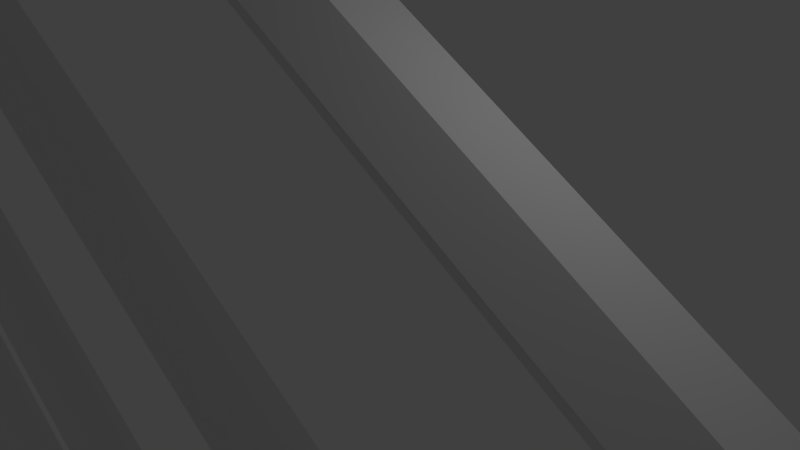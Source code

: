 # Source: corrim85inclinato.blend  (saved by Blender 2.58.1; exported with 4.5.12 LTS)
import bpy
from mathutils import Matrix  # noqa: F401  (used for matrix-valued properties, if any)

bpy.ops.wm.read_factory_settings(use_empty=True)
scene = bpy.context.scene
scene.name = 'Scene'

# ---- collections
col_collection_1 = bpy.data.collections.new('Collection 1'); scene.collection.children.link(col_collection_1)

# ---- materials (node trees are filled in below, after node groups)
mat_uni_metal_birght = bpy.data.materials.new('uni_metal_birght')
mat_uni_metal_birght.alpha_threshold = 0.0
mat_uni_metal_birght.use_transparent_shadow = False
mat_uni_metal_birght.roughness = 0.5
mat_uni_metal_birght.line_color = (0.0, 0.0, 0.0, 1.0)

# ---- material node trees

# ---- world
world_world = bpy.data.worlds.new('World'); scene.world = world_world
world_world.color = (0.05088, 0.05088, 0.05088)
world_world.use_sun_shadow = False
world_world.sun_shadow_jitter_overblur = 0.0
world_world.cycles.sampling_method = 'MANUAL'
world_world.cycles.sample_map_resolution = 256

# ---- cameras
cam_camera = bpy.data.cameras.new('Camera')
cam_camera.clip_end = 100.0
cam_camera.lens = 35.0
cam_camera.ortho_scale = 7.314
cam_camera.dof.focus_distance = 0.0
cam_camera.dof.aperture_fstop = 128.0

# ---- lights
light_lamp = bpy.data.lights.new('Lamp', 'POINT')
light_lamp.transmission_factor = 0.0
light_lamp.cutoff_distance = 30.0
light_lamp.energy = 100.0
light_lamp.shadow_buffer_clip_start = 1.001
light_lamp.shadow_soft_size = 1.0
light_lamp.shadow_maximum_resolution = 0.006
light_lamp.use_absolute_resolution = True
light_lamp.cycles.use_multiple_importance_sampling = False

# ---- meshes
me_cube_001 = bpy.data.meshes.new('Cube.001')
me_cube_001.from_pydata([(60.17, 2.964, -93.81), (60.17, -3.036, -93.81), (59.97, -3.036, -93.81), (59.97, 2.969, -93.81), (60.14, 2.011, 6.375), (60.14, -2.083, 6.375), (60.0, -2.083, 6.375), (60.0, 2.007, 6.375), (-60.08, 2.975, 76.63), (-60.08, 2.096, 74.51), (-60.08, -0.02509, 73.63), (-60.08, -2.146, 74.51), (-60.08, -3.025, 76.63), (-60.08, -2.146, 78.75), (-60.08, -0.02509, 79.63), (-60.08, 2.096, 78.75), (59.92, 2.975, 4.243), (59.92, 2.096, 2.122), (59.92, -0.02507, 1.243), (59.92, -2.146, 2.122), (59.92, -3.025, 4.243), (59.92, -2.146, 6.365), (59.92, -0.02507, 7.243), (59.92, 2.096, 6.365), (-60.08, -0.02509, 76.63), (59.92, -0.02507, 4.243), (60.17, -3.036, 4.241), (60.17, 2.964, 4.241), (59.97, -3.036, 4.241), (59.97, 2.96, 4.241), (59.89, 1.013, -84.62), (59.89, 0.5134, -83.75), (59.89, -0.4866, -83.75), (59.89, -0.9866, -84.62), (59.89, -0.4866, -85.49), (59.89, 0.5134, -85.49), (-59.86, 1.013, -12.23), (-59.86, 0.5134, -11.37), (-59.86, -0.4866, -11.37), (-59.86, -0.9866, -12.23), (-59.86, -0.4866, -13.1), (-59.86, 0.5134, -13.1), (59.89, 0.01344, -84.62), (-59.86, 0.01344, -12.23), (-59.86, 0.01344, 1.27), (59.89, 0.01344, -71.12), (-59.86, 0.5134, 0.4041), (-59.86, -0.4866, 0.4041), (-59.86, -0.9866, 1.27), (-59.86, -0.4866, 2.136), (-59.86, 0.5134, 2.136), (-59.86, 1.013, 1.27), (59.89, 0.5134, -71.98), (59.89, -0.4866, -71.98), (59.89, -0.9866, -71.12), (59.89, -0.4866, -70.25), (59.89, 0.5134, -70.25), (59.89, 1.013, -71.12), (59.89, 1.013, -44.71), (59.89, 0.5134, -43.84), (59.89, -0.4866, -43.84), (59.89, -0.9866, -44.71), (59.89, -0.4866, -45.57), (59.89, 0.5134, -45.57), (-59.86, 1.013, 27.68), (-59.86, 0.5134, 28.55), (-59.86, -0.4866, 28.55), (-59.86, -0.9866, 27.68), (-59.86, -0.4866, 26.81), (-59.86, 0.5134, 26.81), (59.89, 0.01344, -44.71), (-59.86, 0.01344, 27.68), (-59.86, 0.01344, 14.17), (59.89, 0.01344, -58.21), (-59.86, 0.5134, 13.31), (-59.86, -0.4866, 13.31), (-59.86, -0.9866, 14.17), (-59.86, -0.4866, 15.04), (-59.86, 0.5134, 15.04), (-59.86, 1.013, 14.17), (59.89, 0.5134, -59.08), (59.89, -0.4866, -59.08), (59.89, -0.9866, -58.21), (59.89, -0.4866, -57.35), (59.89, 0.5134, -57.35), (59.89, 1.013, -58.21), (59.89, 1.013, -33.6), (59.89, 0.5134, -32.74), (59.89, -0.4866, -32.74), (59.89, -0.9866, -33.6), (59.89, -0.4866, -34.47), (59.89, 0.5134, -34.47), (-59.86, 1.013, 38.78), (-59.86, 0.5134, 39.65), (-59.86, -0.4866, 39.65), (-59.86, -0.9866, 38.78), (-59.86, -0.4866, 37.92), (-59.86, 0.5134, 37.92), (59.89, 0.01344, -33.6), (-59.86, 0.01344, 38.78), (-59.86, 0.01344, 52.29), (59.89, 0.01344, -20.1), (-59.86, 0.5134, 51.42), (-59.86, -0.4866, 51.42), (-59.86, -0.9866, 52.29), (-59.86, -0.4866, 53.15), (-59.86, 0.5134, 53.15), (-59.86, 1.013, 52.29), (59.89, 0.5134, -20.96), (59.89, -0.4866, -20.96), (59.89, -0.9866, -20.1), (59.89, -0.4866, -19.23), (59.89, 0.5134, -19.23), (59.89, 1.013, -20.1), (59.89, 1.013, -7.493), (59.89, 0.5134, -6.627), (59.89, -0.4866, -6.627), (59.89, -0.9866, -7.493), (59.89, -0.4866, -8.359), (59.89, 0.5134, -8.359), (-59.86, 1.013, 64.89), (-59.86, 0.5134, 65.76), (-59.86, -0.4866, 65.76), (-59.86, -0.9866, 64.89), (-59.86, -0.4866, 64.03), (-59.86, 0.5134, 64.03), (59.89, 0.01344, -7.493), (-59.86, 0.01344, 64.89), (-60.14, 2.96, 76.63), (-60.14, -3.036, 76.63), (-59.94, 2.964, 76.63), (-59.94, -3.036, 76.63), (-60.11, 2.007, 78.76), (-60.11, -2.083, 78.76), (-59.98, -2.083, 78.76), (-59.98, 2.011, 78.76), (-60.15, 2.969, -21.42), (-60.14, -3.036, -21.42), (-59.94, -3.036, -21.42), (-59.94, 2.964, -21.42)], [], [(0, 1, 2, 3), (4, 7, 6, 5), (24, 8, 9), (25, 17, 16), (24, 9, 10), (25, 18, 17), (24, 10, 11), (25, 19, 18), (24, 11, 12), (25, 20, 19), (24, 12, 13), (25, 21, 20), (24, 13, 14), (25, 22, 21), (24, 14, 15), (25, 23, 22), (24, 15, 8), (25, 16, 23), (8, 16, 17, 9), (9, 17, 18, 10), (10, 18, 19, 11), (11, 19, 20, 12), (12, 20, 21, 13), (13, 21, 22, 14), (14, 22, 23, 15), (15, 23, 16, 8), (0, 27, 26, 1), (27, 4, 5, 26), (1, 26, 28, 2), (26, 5, 6, 28), (2, 28, 29, 3), (28, 6, 7, 29), (4, 27, 29, 7), (27, 0, 3, 29), (42, 30, 31), (43, 37, 36), (42, 31, 32), (43, 38, 37), (42, 32, 33), (43, 39, 38), (42, 33, 34), (43, 40, 39), (42, 34, 35), (43, 41, 40), (42, 35, 30), (43, 36, 41), (30, 36, 37, 31), (31, 37, 38, 32), (32, 38, 39, 33), (33, 39, 40, 34), (34, 40, 41, 35), (35, 41, 36, 30), (52, 46, 51, 57), (53, 47, 46, 52), (54, 48, 47, 53), (55, 49, 48, 54), (56, 50, 49, 55), (57, 51, 50, 56), (44, 51, 46), (45, 52, 57), (44, 46, 47), (45, 53, 52), (44, 47, 48), (45, 54, 53), (44, 48, 49), (45, 55, 54), (44, 49, 50), (45, 56, 55), (44, 50, 51), (45, 57, 56), (70, 58, 59), (71, 65, 64), (70, 59, 60), (71, 66, 65), (70, 60, 61), (71, 67, 66), (70, 61, 62), (71, 68, 67), (70, 62, 63), (71, 69, 68), (70, 63, 58), (71, 64, 69), (58, 64, 65, 59), (59, 65, 66, 60), (60, 66, 67, 61), (61, 67, 68, 62), (62, 68, 69, 63), (63, 69, 64, 58), (80, 74, 79, 85), (81, 75, 74, 80), (82, 76, 75, 81), (83, 77, 76, 82), (84, 78, 77, 83), (85, 79, 78, 84), (72, 79, 74), (73, 80, 85), (72, 74, 75), (73, 81, 80), (72, 75, 76), (73, 82, 81), (72, 76, 77), (73, 83, 82), (72, 77, 78), (73, 84, 83), (72, 78, 79), (73, 85, 84), (98, 86, 87), (99, 93, 92), (98, 87, 88), (99, 94, 93), (98, 88, 89), (99, 95, 94), (98, 89, 90), (99, 96, 95), (98, 90, 91), (99, 97, 96), (98, 91, 86), (99, 92, 97), (86, 92, 93, 87), (87, 93, 94, 88), (88, 94, 95, 89), (89, 95, 96, 90), (90, 96, 97, 91), (91, 97, 92, 86), (108, 102, 107, 113), (109, 103, 102, 108), (110, 104, 103, 109), (111, 105, 104, 110), (112, 106, 105, 111), (113, 107, 106, 112), (100, 107, 102), (101, 108, 113), (100, 102, 103), (101, 109, 108), (100, 103, 104), (101, 110, 109), (100, 104, 105), (101, 111, 110), (100, 105, 106), (101, 112, 111), (100, 106, 107), (101, 113, 112), (126, 114, 115), (127, 121, 120), (126, 115, 116), (127, 122, 121), (126, 116, 117), (127, 123, 122), (126, 117, 118), (127, 124, 123), (126, 118, 119), (127, 125, 124), (126, 119, 114), (127, 120, 125), (114, 120, 121, 115), (115, 121, 122, 116), (116, 122, 123, 117), (117, 123, 124, 118), (118, 124, 125, 119), (119, 125, 120, 114), (130, 139, 136, 128), (135, 130, 128, 132), (129, 133, 132, 128), (137, 129, 128, 136), (131, 134, 133, 129), (138, 131, 129, 137), (130, 135, 134, 131), (139, 130, 131, 138), (135, 132, 133, 134), (139, 138, 137, 136)])
_uv = me_cube_001.uv_layers.new(name='UVTex')
_uv.uv.foreach_set('vector', [0.3553, 0.2201, 0.3409, 0.22, 0.341, 0.2182, 0.3554, 0.2182, 0.3492, 0.1303, 0.3492, 0.1316, 0.3393, 0.1316, 0.3394, 0.1303, 0.6716, 0.1074, 0.6767, 0.1023, 0.6788, 0.1074, 0.6716, 0.1593, 0.6767, 0.1542, 0.6788, 0.1593, 0.6692, 0.5089, 0.6665, 0.5023, 0.672, 0.5023, 0.6716, 0.1664, 0.6716, 0.1593, 0.6767, 0.1614, 0.6716, 0.1491, 0.6767, 0.144, 0.6788, 0.1491, 0.6767, 0.09511, 0.6716, 0.09003, 0.6767, 0.08793, 0.6782, 0.1101, 0.6716, 0.1129, 0.6716, 0.1074, 0.6788, 0.1542, 0.6716, 0.1542, 0.6737, 0.1491, 0.6737, 0.4968, 0.6665, 0.4968, 0.6686, 0.4917, 0.6782, 0.1272, 0.6716, 0.13, 0.6716, 0.1245, 0.6767, 0.09511, 0.6767, 0.1023, 0.6716, 0.1002, 0.6767, 0.1316, 0.6767, 0.1388, 0.6716, 0.1367, 0.6788, 0.1388, 0.6737, 0.1438, 0.6716, 0.1388, 0.6716, 0.1664, 0.6767, 0.1715, 0.6716, 0.1736, 0.6665, 0.4917, 0.6716, 0.4866, 0.6737, 0.4917, 0.6665, 0.4995, 0.6731, 0.4968, 0.6731, 0.5023, 0.3332, 0.7717, 0.6468, 0.7717, 0.6689, 0.8123, 0.3553, 0.8123, 0.0, 0.04428, 0.3354, 0.04428, 0.3442, 0.08793, 0.008801, 0.08793, 0.003903, 0.1316, 0.3393, 0.1316, 0.3354, 0.1752, 0.0, 0.1752, 0.005435, 0.1752, 0.3409, 0.1752, 0.3354, 0.2187, 0.0, 0.2187, 0.005437, 0.2187, 0.3409, 0.2187, 0.3354, 0.2621, 0.0, 0.2621, 0.003903, 0.08793, 0.3393, 0.08793, 0.3354, 0.1316, 0.0, 0.1316, 0.0, 0.0, 0.3403, 7.304e-08, 0.3493, 0.04428, 0.008929, 0.04428, 0.3332, 0.7311, 0.6468, 0.7311, 0.6689, 0.7717, 0.3553, 0.7717, 0.8293, 0.002092, 0.8293, 0.2332, 0.7992, 0.2311, 0.7992, 0.0, 0.6809, 0.4764, 0.6786, 0.4815, 0.6688, 0.4815, 0.6665, 0.4764, 0.77, 0.0, 0.7992, 0.2272, 0.7695, 0.2272, 0.7404, 2.996e-09, 0.3332, 0.6534, 0.3332, 0.6589, 0.3325, 0.6589, 0.3325, 0.6534, 0.8894, 0.002094, 0.8894, 0.2332, 0.8593, 0.2311, 0.8593, 3.652e-08, 0.6665, 0.4866, 0.6688, 0.4815, 0.6786, 0.4815, 0.6808, 0.4866, 0.3325, 0.67, 0.3325, 0.6645, 0.3332, 0.6645, 0.3332, 0.67, 0.9195, 0.2332, 0.9195, 0.002423, 0.9496, 0.0004489, 0.9496, 0.2312, 0.4326, 0.2177, 0.4347, 0.2189, 0.4326, 0.2201, 0.4254, 0.2197, 0.4266, 0.2177, 0.4278, 0.2197, 0.4073, 0.04334, 0.4085, 0.04541, 0.4061, 0.04541, 0.3736, 0.2197, 0.3736, 0.2173, 0.3757, 0.2185, 0.3953, 0.2185, 0.3932, 0.2197, 0.3932, 0.2173, 0.3998, 0.2194, 0.3974, 0.2194, 0.3986, 0.2173, 0.4162, 0.2194, 0.4138, 0.2194, 0.415, 0.2173, 0.3817, 0.04389, 0.3796, 0.04509, 0.3796, 0.04269, 0.3953, 0.2197, 0.3953, 0.2173, 0.3974, 0.2185, 0.4314, 0.2177, 0.4326, 0.2197, 0.4302, 0.2197, 0.415, 0.04541, 0.4162, 0.04334, 0.4174, 0.04541, 0.4483, 0.04301, 0.4504, 0.04421, 0.4483, 0.04541, 0.999, 0.5613, 0.6859, 0.5613, 0.6655, 0.5206, 0.9786, 0.5206, 0.6603, 0.605, 0.3332, 0.605, 0.3384, 0.5629, 0.6655, 0.5629, 0.6626, 0.3907, 0.3332, 0.3907, 0.3371, 0.3478, 0.6665, 0.3478, 0.3294, 0.6478, 0.0, 0.6478, 0.003859, 0.605, 0.3332, 0.605, 0.6679, 0.2173, 0.3409, 0.2173, 0.346, 0.1752, 0.6731, 0.1752, 0.999, 0.6457, 0.6859, 0.6457, 0.6655, 0.605, 0.9786, 0.605, 0.999, 0.6864, 0.6859, 0.6864, 0.6655, 0.6457, 0.9786, 0.6457, 0.6679, 0.2621, 0.3409, 0.2621, 0.346, 0.2201, 0.6731, 0.2201, 0.3294, 0.605, 0.0, 0.605, 0.003859, 0.5621, 0.3332, 0.5621, 0.6626, 0.3478, 0.3332, 0.3478, 0.3371, 0.305, 0.6665, 0.305, 0.6664, 0.13, 0.3393, 0.13, 0.3445, 0.08793, 0.6716, 0.08793, 0.999, 0.7311, 0.6859, 0.7311, 0.6655, 0.6904, 0.9786, 0.6904, 0.4409, 0.2177, 0.443, 0.2189, 0.4409, 0.2201, 0.39, 0.04509, 0.3912, 0.04301, 0.3924, 0.04509, 0.3739, 0.04237, 0.3751, 0.04445, 0.3727, 0.04445, 0.4356, 0.04573, 0.4356, 0.04334, 0.4377, 0.04453, 0.3777, 0.2185, 0.3757, 0.2197, 0.3757, 0.2173, 0.3932, 0.2194, 0.3908, 0.2194, 0.392, 0.2173, 0.4037, 0.04541, 0.4013, 0.04541, 0.4025, 0.04334, 0.3989, 0.04421, 0.3968, 0.04541, 0.3968, 0.04301, 0.4267, 0.04573, 0.4267, 0.04334, 0.4287, 0.04453, 0.3936, 0.04301, 0.3947, 0.04509, 0.3924, 0.04509, 0.3712, 0.2197, 0.3724, 0.2177, 0.3736, 0.2197, 0.4368, 0.2177, 0.4388, 0.2189, 0.4368, 0.2201, 0.3887, 0.2173, 0.3908, 0.2185, 0.3887, 0.2197, 0.4219, 0.04573, 0.4231, 0.04366, 0.4243, 0.04573, 0.4255, 0.04366, 0.4267, 0.04573, 0.4243, 0.04573, 0.4397, 0.04573, 0.4397, 0.04334, 0.4418, 0.04453, 0.4397, 0.04453, 0.4377, 0.04573, 0.4377, 0.04334, 0.3707, 0.04413, 0.3683, 0.04413, 0.3695, 0.04205, 0.4198, 0.04541, 0.4174, 0.04541, 0.4186, 0.04334, 0.4409, 0.2189, 0.4388, 0.2201, 0.4388, 0.2177, 0.3968, 0.04541, 0.3947, 0.04421, 0.3968, 0.04301, 0.4451, 0.04334, 0.4463, 0.04541, 0.4439, 0.04541, 0.4042, 0.2194, 0.4054, 0.2173, 0.4066, 0.2194, 0.3751, 0.04357, 0.3772, 0.04237, 0.3772, 0.04477, 0.6668, 0.8531, 0.3537, 0.8531, 0.3332, 0.8123, 0.6463, 0.8123, 0.6603, 0.6891, 0.3332, 0.6891, 0.3384, 0.647, 0.6655, 0.647, 0.3294, 0.5192, 0.0, 0.5192, 0.003856, 0.4764, 0.3332, 0.4764, 0.3294, 0.3478, 0.0, 0.3478, 0.003856, 0.305, 0.3332, 0.305, 0.6763, 0.04205, 0.3493, 0.04205, 0.3544, 0.0, 0.6815, 7.304e-08, 0.6668, 0.9346, 0.3537, 0.9346, 0.3332, 0.8938, 0.6463, 0.8938, 1.0, 0.3457, 0.6869, 0.3457, 0.6665, 0.305, 0.9796, 0.305, 0.6603, 0.647, 0.3332, 0.647, 0.3384, 0.605, 0.6655, 0.605, 0.6626, 0.305, 0.3332, 0.305, 0.3371, 0.2621, 0.6665, 0.2621, 0.6626, 0.4335, 0.3332, 0.4335, 0.3371, 0.3907, 0.6665, 0.3907, 0.6664, 0.1736, 0.3393, 0.1736, 0.3445, 0.1316, 0.6716, 0.1316, 1.0, 0.3886, 0.6869, 0.3886, 0.6665, 0.3478, 0.9796, 0.3478, 0.3879, 0.04269, 0.39, 0.04389, 0.3879, 0.04509, 0.423, 0.2197, 0.4242, 0.2177, 0.4254, 0.2197, 0.4323, 0.04334, 0.4335, 0.04541, 0.4311, 0.04541, 0.4356, 0.04573, 0.4335, 0.04453, 0.4356, 0.04334, 0.3846, 0.2185, 0.3825, 0.2197, 0.3825, 0.2173, 0.4061, 0.04541, 0.4037, 0.04541, 0.4049, 0.04334, 0.4013, 0.04541, 0.3989, 0.04541, 0.4001, 0.04334, 0.3879, 0.04389, 0.3858, 0.04509, 0.3858, 0.04269, 0.3667, 0.2197, 0.3667, 0.2173, 0.3688, 0.2185, 0.3813, 0.2173, 0.3825, 0.2194, 0.3801, 0.2194, 0.3619, 0.2197, 0.3631, 0.2177, 0.3643, 0.2197, 0.4105, 0.04301, 0.4126, 0.04421, 0.4105, 0.04541, 0.4186, 0.2173, 0.4207, 0.2185, 0.4186, 0.2197, 0.3638, 0.04413, 0.365, 0.04205, 0.3662, 0.04413, 0.3789, 0.2173, 0.3801, 0.2194, 0.3777, 0.2194, 0.3554, 0.2201, 0.3554, 0.2177, 0.3575, 0.2189, 0.4439, 0.04453, 0.4418, 0.04573, 0.4418, 0.04334, 0.4516, 0.2197, 0.4492, 0.2197, 0.4504, 0.2177, 0.4186, 0.2194, 0.4162, 0.2194, 0.4174, 0.2173, 0.4492, 0.2189, 0.4471, 0.2201, 0.4471, 0.2177, 0.3837, 0.04509, 0.3837, 0.04269, 0.3858, 0.04389, 0.429, 0.2177, 0.4302, 0.2197, 0.4278, 0.2197, 0.3772, 0.04477, 0.3784, 0.04269, 0.3796, 0.04477, 0.3707, 0.04205, 0.3727, 0.04325, 0.3707, 0.04445, 0.6668, 0.8938, 0.3537, 0.8938, 0.3332, 0.8531, 0.6463, 0.8531, 0.6713, 0.08793, 0.3442, 0.08793, 0.3494, 0.04588, 0.6765, 0.04588, 0.3294, 0.4335, 0.0, 0.4335, 0.003856, 0.3907, 0.3332, 0.3907, 0.3294, 0.4764, 0.0, 0.4764, 0.003856, 0.4335, 0.3332, 0.4335, 0.6603, 0.7311, 0.3332, 0.7311, 0.3384, 0.6891, 0.6655, 0.6891, 0.999, 0.4751, 0.6859, 0.4751, 0.6655, 0.4343, 0.9786, 0.4343, 0.6668, 0.9753, 0.3537, 0.9753, 0.3332, 0.9346, 0.6463, 0.9346, 0.3271, 0.6899, 0.0, 0.6899, 0.005189, 0.6478, 0.3323, 0.6478, 0.3294, 0.3907, 0.0, 0.3907, 0.003856, 0.3478, 0.3332, 0.3478, 0.3294, 0.305, 0.0, 0.305, 0.003856, 0.2621, 0.3332, 0.2621, 0.3271, 0.7319, 3.652e-08, 0.7319, 0.005189, 0.6899, 0.3323, 0.6899, 0.999, 0.602, 0.6859, 0.602, 0.6655, 0.5613, 0.9786, 0.5613, 0.3662, 0.04205, 0.3683, 0.04325, 0.3662, 0.04445, 0.4207, 0.2197, 0.4218, 0.2177, 0.423, 0.2197, 0.4299, 0.04334, 0.4311, 0.04541, 0.4287, 0.04541, 0.3867, 0.2197, 0.3846, 0.2185, 0.3867, 0.2173, 0.4483, 0.04421, 0.4463, 0.04541, 0.4463, 0.04301, 0.415, 0.04541, 0.4126, 0.04541, 0.4138, 0.04334, 0.3619, 0.2197, 0.3596, 0.2197, 0.3608, 0.2177, 0.4042, 0.2185, 0.4021, 0.2197, 0.4021, 0.2173, 0.3575, 0.2201, 0.3575, 0.2177, 0.3596, 0.2189, 0.4126, 0.2173, 0.4138, 0.2194, 0.4114, 0.2194, 0.4504, 0.04541, 0.4516, 0.04334, 0.4528, 0.04541, 0.4347, 0.2189, 0.4368, 0.2177, 0.4368, 0.2201, 0.4451, 0.2189, 0.4471, 0.2177, 0.4471, 0.2201, 0.3643, 0.2197, 0.3655, 0.2177, 0.3667, 0.2197, 0.37, 0.2177, 0.3712, 0.2197, 0.3688, 0.2197, 0.443, 0.2201, 0.443, 0.2177, 0.4451, 0.2189, 0.3837, 0.04389, 0.3817, 0.04509, 0.3817, 0.04269, 0.4021, 0.2194, 0.3998, 0.2194, 0.4009, 0.2173, 0.4114, 0.2194, 0.409, 0.2194, 0.4102, 0.2173, 0.4105, 0.04421, 0.4085, 0.04541, 0.4085, 0.04301, 0.3867, 0.2197, 0.3867, 0.2173, 0.3887, 0.2185, 0.4528, 0.2177, 0.454, 0.2197, 0.4516, 0.2197, 0.4066, 0.2194, 0.4078, 0.2173, 0.409, 0.2194, 0.4198, 0.04334, 0.4219, 0.04453, 0.4198, 0.04573, 1.0, 0.4314, 0.6869, 0.4314, 0.6665, 0.3907, 0.9796, 0.3907, 0.6603, 0.4764, 0.3332, 0.4764, 0.3384, 0.4343, 0.6655, 0.4343, 0.3294, 0.5621, 0.0, 0.5621, 0.003859, 0.5192, 0.3332, 0.5192, 0.6626, 0.5192, 0.3332, 0.5192, 0.3371, 0.4764, 0.6665, 0.4764, 0.6603, 0.5613, 0.3332, 0.5613, 0.3384, 0.5192, 0.6655, 0.5192, 1.0, 0.3028, 0.6869, 0.3028, 0.6665, 0.2621, 0.9796, 0.2621, 0.6689, 0.9638, 0.6689, 0.7331, 0.699, 0.7311, 0.699, 0.9619, 0.3325, 0.6644, 0.3325, 0.6589, 0.3332, 0.659, 0.3332, 0.6645, 0.6665, 0.5141, 0.6688, 0.509, 0.6786, 0.509, 0.6808, 0.5141, 0.9195, 0.002094, 0.9195, 0.2332, 0.8894, 0.2311, 0.8894, 3.652e-08, 0.3332, 0.6478, 0.3332, 0.6533, 0.3325, 0.6534, 0.3325, 0.6479, 0.7112, 1.826e-08, 0.7404, 0.2272, 0.7107, 0.2272, 0.6815, 0.0, 0.6809, 0.5141, 0.6786, 0.5192, 0.6688, 0.5192, 0.6665, 0.5141, 0.8593, 0.002092, 0.8593, 0.2332, 0.8293, 0.2311, 0.8293, 3.652e-08, 0.3492, 0.1736, 0.3492, 0.1749, 0.3393, 0.1749, 0.3394, 0.1736, 0.3637, 0.04393, 0.3493, 0.04392, 0.3494, 0.04205, 0.3638, 0.04205])
me_cube_001.materials.append(mat_uni_metal_birght)
me_cube_001.use_remesh_preserve_volume = False
me_cube_001.use_remesh_preserve_attributes = False
me_cube_001.use_mirror_vertex_groups = False
me_cube_001.update()

# ---- objects
ob_cube = bpy.data.objects.new('Cube', me_cube_001)
ob_lamp = bpy.data.objects.new('Lamp', light_lamp)
ob_camera = bpy.data.objects.new('Camera', cam_camera)

# ---- transforms, parenting, visibility, modifiers, constraints
ob_cube.location = (0.0, 0.0, 0.0)
ob_cube.lineart.crease_threshold = 0.0
_vg = ob_cube.vertex_groups.new(name='corrimano grande')
_vg = ob_cube.vertex_groups.new(name='paletto1')
_vg = ob_cube.vertex_groups.new(name='paletti piccoli')
ob_lamp.location = (4.076, 1.005, 5.904)
ob_lamp.rotation_euler = (0.6503, 0.05522, 1.866)
ob_lamp.lock_rotations_4d = False
ob_lamp.empty_display_type = 'ARROWS'
ob_lamp.color = (0.0, 0.0, 0.0, 0.0)
ob_lamp.lineart.crease_threshold = 0.0
ob_camera.location = (7.481, -6.508, 5.344)
ob_camera.rotation_euler = (1.109, 0.01082, 0.8149)
ob_camera.lock_rotations_4d = False
ob_camera.empty_display_type = 'ARROWS'
ob_camera.color = (0.0, 0.0, 0.0, 0.0)
ob_camera.display_type = 'WIRE'
ob_camera.lineart.crease_threshold = 0.0

# ---- collection membership
col_collection_1.objects.link(ob_cube)
col_collection_1.objects.link(ob_lamp)
col_collection_1.objects.link(ob_camera)

# ---- scene / render settings (as saved in the file)
scene.camera = ob_camera
scene.frame_start = 1; scene.frame_end = 250; scene.frame_set(1)
scene.render.engine = 'BLENDER_EEVEE_NEXT'
scene.render.image_settings.color_mode = 'RGB'
scene.render.image_settings.compression = 90
scene.render.resolution_percentage = 50
scene.render.dither_intensity = 0.0
scene.render.bake_margin = 2
scene.render.bake_bias = 0.0
scene.cycles.use_denoising = False
scene.cycles.samples = 10
scene.cycles.sampling_pattern = 'TABULATED_SOBOL'
scene.cycles.light_sampling_threshold = 0.0
scene.cycles.use_adaptive_sampling = False
scene.cycles.use_light_tree = False
scene.cycles.blur_glossy = 0.0
scene.cycles.volume_bounces = 1
scene.cycles.pixel_filter_type = 'GAUSSIAN'
scene.cycles.sample_clamp_indirect = 0.0
scene.view_settings.view_transform = 'Standard'
bpy.context.view_layer.update()
